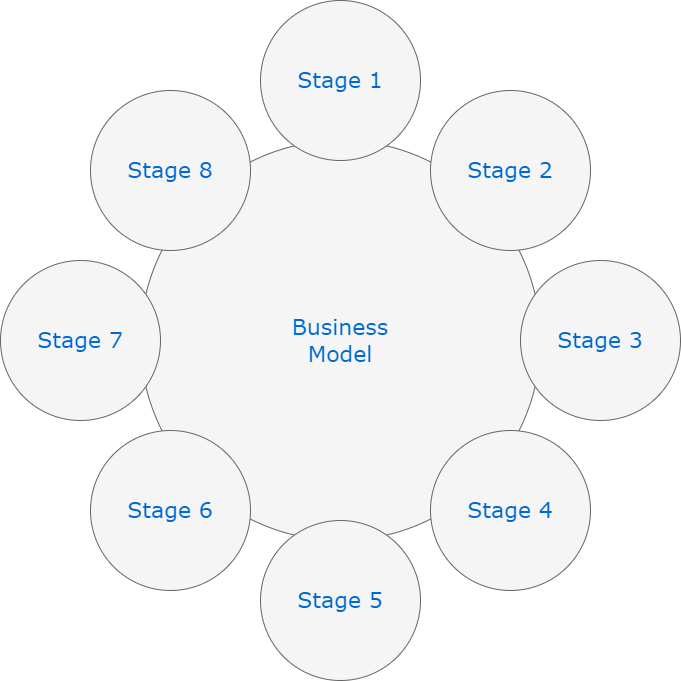

The diagram above was exported from draw.io. Its source (the exported page's mxGraphModel, read from the mxfile embedded in the PNG):
<mxGraphModel dx="2074" dy="772" grid="1" gridSize="10" guides="1" tooltips="1" connect="1" arrows="1" fold="1" page="1" pageScale="1" pageWidth="1100" pageHeight="850" background="none" math="0" shadow="0">
  <root>
    <mxCell id="0" />
    <mxCell id="1" parent="0" />
    <mxCell id="374e34682ed331ee-1" value="Business&lt;div&gt;Model&lt;/div&gt;" style="ellipse;whiteSpace=wrap;html=1;rounded=0;shadow=0;dashed=0;comic=0;fontFamily=Verdana;fontSize=22;fontColor=#0069D1;fillColor=#f5f5f5;strokeColor=#666666;" parent="1" vertex="1">
      <mxGeometry x="330" y="180" width="400" height="400" as="geometry" />
    </mxCell>
    <mxCell id="45236fa5f4b8e91a-1" value="Stage 1" style="ellipse;whiteSpace=wrap;html=1;rounded=0;shadow=0;dashed=0;comic=0;fontFamily=Verdana;fontSize=22;fontColor=#0069D1;fillColor=#f5f5f5;strokeColor=#666666;" parent="1" vertex="1">
      <mxGeometry x="450" y="40" width="160" height="160" as="geometry" />
    </mxCell>
    <mxCell id="45236fa5f4b8e91a-2" value="Stage 5" style="ellipse;whiteSpace=wrap;html=1;rounded=0;shadow=0;dashed=0;comic=0;fontFamily=Verdana;fontSize=22;fontColor=#0069D1;fillColor=#f5f5f5;strokeColor=#666666;" parent="1" vertex="1">
      <mxGeometry x="450" y="560" width="160" height="160" as="geometry" />
    </mxCell>
    <mxCell id="45236fa5f4b8e91a-3" value="Stage 3" style="ellipse;whiteSpace=wrap;html=1;rounded=0;shadow=0;dashed=0;comic=0;fontFamily=Verdana;fontSize=22;fontColor=#0069D1;fillColor=#f5f5f5;strokeColor=#666666;" parent="1" vertex="1">
      <mxGeometry x="710" y="300" width="160" height="160" as="geometry" />
    </mxCell>
    <mxCell id="45236fa5f4b8e91a-4" value="Stage 7" style="ellipse;whiteSpace=wrap;html=1;rounded=0;shadow=0;dashed=0;comic=0;fontFamily=Verdana;fontSize=22;fontColor=#0069D1;fillColor=#f5f5f5;strokeColor=#666666;" parent="1" vertex="1">
      <mxGeometry x="190" y="300" width="160" height="160" as="geometry" />
    </mxCell>
    <mxCell id="45236fa5f4b8e91a-5" value="Stage 8" style="ellipse;whiteSpace=wrap;html=1;rounded=0;shadow=0;dashed=0;comic=0;fontFamily=Verdana;fontSize=22;fontColor=#0069D1;fillColor=#f5f5f5;strokeColor=#666666;" parent="1" vertex="1">
      <mxGeometry x="280" y="130" width="160" height="160" as="geometry" />
    </mxCell>
    <mxCell id="45236fa5f4b8e91a-6" value="Stage 2" style="ellipse;whiteSpace=wrap;html=1;rounded=0;shadow=0;dashed=0;comic=0;fontFamily=Verdana;fontSize=22;fontColor=#0069D1;fillColor=#f5f5f5;strokeColor=#666666;" parent="1" vertex="1">
      <mxGeometry x="620" y="130" width="160" height="160" as="geometry" />
    </mxCell>
    <mxCell id="45236fa5f4b8e91a-7" value="Stage 4" style="ellipse;whiteSpace=wrap;html=1;rounded=0;shadow=0;dashed=0;comic=0;fontFamily=Verdana;fontSize=22;fontColor=#0069D1;fillColor=#f5f5f5;strokeColor=#666666;" parent="1" vertex="1">
      <mxGeometry x="620" y="470" width="160" height="160" as="geometry" />
    </mxCell>
    <mxCell id="45236fa5f4b8e91a-8" value="Stage 6" style="ellipse;whiteSpace=wrap;html=1;rounded=0;shadow=0;dashed=0;comic=0;fontFamily=Verdana;fontSize=22;fontColor=#0069D1;fillColor=#f5f5f5;strokeColor=#666666;" parent="1" vertex="1">
      <mxGeometry x="280" y="470" width="160" height="160" as="geometry" />
    </mxCell>
  </root>
</mxGraphModel>